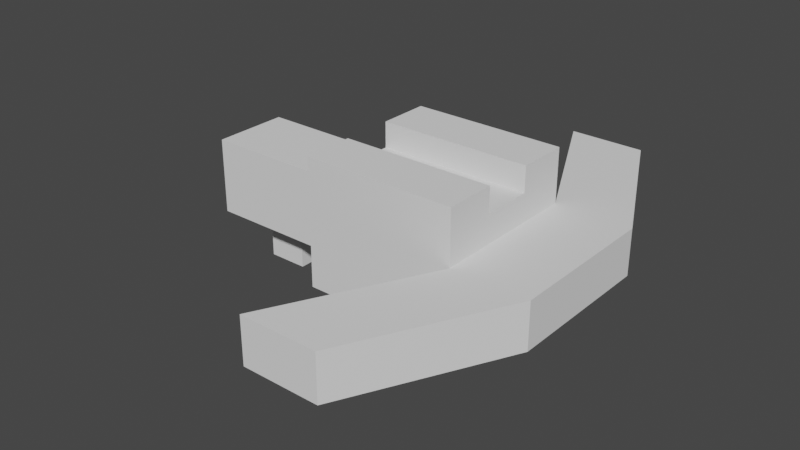 # Source: CrossBow.blend  (saved by Blender 3.6.13; exported with 4.5.12 LTS)
import bpy
from mathutils import Matrix  # noqa: F401  (used for matrix-valued properties, if any)

bpy.ops.wm.read_factory_settings(use_empty=True)
scene = bpy.context.scene
scene.name = 'Scene'

# ---- collections
col_collection = bpy.data.collections.new('Collection'); scene.collection.children.link(col_collection)

# ---- world
world_world = bpy.data.worlds.new('World'); scene.world = world_world
world_world.use_nodes = True; world_world.node_tree.nodes.clear()
_N = world_world.node_tree.nodes; _L = world_world.node_tree.links
n0 = _N.new('ShaderNodeOutputWorld'); n0.name = 'World Output'; n0.location = (300, 300)
n1 = _N.new('ShaderNodeBackground'); n1.name = 'Background'; n1.location = (10, 300)
n1.inputs[0].default_value = (0.05088, 0.05088, 0.05088, 1.0)
_L.new(n1.outputs[0], n0.inputs[0])
n0.is_active_output = True
world_world.color = (0.05088, 0.05088, 0.05088)
world_world.use_sun_shadow = False
world_world.sun_shadow_jitter_overblur = 0.0

# ---- meshes
me_crossbow_1 = bpy.data.meshes.new('CrossBow_1')
me_crossbow_1.from_pydata([(1.0, -1.0, -1.0), (1.0, -1.0, 1.0), (1.0, 1.0, -1.0), (1.0, 1.0, 1.0), (2.0, -1.0, -1.0), (2.0, -1.0, 1.0), (2.0, 1.0, -1.0), (2.0, 1.0, 1.0), (0.0, -3.0, -1.0), (0.0, -3.0, 1.0), (0.0, 3.0, 1.0), (0.0, 3.0, -1.0), (1.0, 3.0, -1.0), (1.0, 3.0, 1.0), (1.0, -3.0, 1.0), (1.0, -3.0, -1.0)], [], [(0, 1, 3, 2), (6, 2, 11, 12), (6, 7, 5, 4), (7, 6, 12, 13), (2, 6, 4, 0), (7, 3, 1, 5), (11, 10, 13, 12), (15, 14, 9, 8), (5, 1, 9, 14), (4, 5, 14, 15), (3, 7, 13, 10), (2, 3, 10, 11), (1, 0, 8, 9), (0, 4, 15, 8)])
_uv = me_crossbow_1.uv_layers.new(name='UVマップ')
_uv.uv.foreach_set('vector', [0.375, 0.0, 0.625, 0.0, 0.625, 0.25, 0.375, 0.25, 0.375, 0.5, 0.125, 0.5, 0.125, 0.5, 0.375, 0.5, 0.375, 0.5, 0.625, 0.5, 0.625, 0.75, 0.375, 0.75, 0.625, 0.5, 0.375, 0.5, 0.375, 0.5, 0.625, 0.5, 0.125, 0.5, 0.375, 0.5, 0.375, 0.75, 0.125, 0.75, 0.625, 0.5, 0.875, 0.5, 0.875, 0.75, 0.625, 0.75, 0.375, 0.25, 0.625, 0.25, 0.625, 0.5, 0.375, 0.5, 0.375, 0.75, 0.625, 0.75, 0.625, 1.0, 0.375, 1.0, 0.625, 0.75, 0.875, 0.75, 0.875, 0.75, 0.625, 0.75, 0.375, 0.75, 0.625, 0.75, 0.625, 0.75, 0.375, 0.75, 0.875, 0.5, 0.625, 0.5, 0.625, 0.5, 0.875, 0.5, 0.375, 0.25, 0.625, 0.25, 0.625, 0.25, 0.375, 0.25, 0.625, 0.0, 0.375, 0.0, 0.375, 0.0, 0.625, 0.0, 0.125, 0.75, 0.375, 0.75, 0.375, 0.75, 0.125, 0.75])
me_crossbow_1.update()
me_crossbow_2 = bpy.data.meshes.new('CrossBow_2')
me_crossbow_2.from_pydata([(-2.067, -0.1, -0.5), (-1.0, -0.5, 0.5), (-2.067, 0.1, -0.5), (-1.0, 0.5, 0.5), (1.0, -1.0, -0.6667), (1.0, -1.0, 1.0), (1.0, 1.0, -0.6667), (1.0, 1.0, 1.0), (-1.0, 1.0, -0.6667), (-1.0, -1.0, -0.6667), (-1.0, -1.0, 1.0), (-1.0, 1.0, 1.0), (-2.6, 0.1, -0.5), (-2.6, -0.1, -0.5), (-3.0, -0.5, 0.5), (-3.0, 0.5, 0.5), (-1.0, -0.3333, 0.6667), (-1.0, 0.3333, 0.6667), (1.0, 0.3333, 0.6667), (1.0, -0.3333, 0.6667), (-1.0, 0.3333, 1.0), (1.0, 0.3333, 1.0), (-1.0, -0.3333, 1.0), (1.0, -0.3333, 1.0), (-1.0, 0.5, -0.5), (-1.0, -0.5, -0.5), (-3.0, 0.5, -0.5), (-3.0, -0.5, -0.5), (-2.067, 0.1, -1.167), (-2.067, -0.1, -1.167), (-2.6, 0.1, -1.167), (-2.6, -0.1, -1.167)], [], [(1, 3, 15, 14), (8, 11, 7, 6), (6, 7, 18, 19, 5, 4), (4, 5, 10, 9), (8, 6, 4, 9), (16, 10, 22), (25, 24, 8, 9), (1, 25, 9, 10), (3, 1, 10, 16, 17, 11), (24, 3, 11, 8), (27, 14, 15, 26), (0, 13, 31, 29), (3, 24, 26, 15), (25, 1, 14, 27), (19, 23, 5), (18, 17, 16, 19), (17, 18, 21, 20), (19, 16, 22, 23), (11, 20, 21, 7), (17, 20, 11), (18, 7, 21), (5, 23, 22, 10), (0, 2, 24, 25), (12, 13, 27, 26), (13, 0, 25, 27), (2, 12, 26, 24), (28, 29, 31, 30), (2, 0, 29, 28), (12, 2, 28, 30), (13, 12, 30, 31)])
_uv = me_crossbow_2.uv_layers.new(name='UVマップ')
_uv.uv.foreach_set('vector', [0.5625, 0.0625, 0.5625, 0.1875, 0.5625, 0.1875, 0.5625, 0.0625, 0.375, 0.25, 0.625, 0.25, 0.625, 0.5, 0.375, 0.5, 0.375, 0.5, 0.625, 0.5, 0.625, 0.5833, 0.625, 0.6667, 0.625, 0.75, 0.375, 0.75, 0.375, 0.75, 0.625, 0.75, 0.625, 1.0, 0.375, 1.0, 0.125, 0.5, 0.375, 0.5, 0.375, 0.75, 0.125, 0.75, 0.875, 0.6667, 0.625, 0.0, 0.875, 0.6667, 0.4375, 0.0625, 0.4375, 0.1875, 0.375, 0.25, 0.375, 0.0, 0.5625, 0.0625, 0.4375, 0.0625, 0.375, 0.0, 0.625, 0.0, 0.5625, 0.1875, 0.5625, 0.0625, 0.625, 0.0, 0.625, 0.08333, 0.625, 0.1667, 0.625, 0.25, 0.4375, 0.1875, 0.5625, 0.1875, 0.625, 0.25, 0.375, 0.25, 0.4375, 0.0625, 0.5625, 0.0625, 0.5625, 0.1875, 0.4375, 0.1875, 0.4375, 0.1125, 0.4375, 0.1125, 0.4375, 0.1125, 0.4375, 0.1125, 0.5625, 0.1875, 0.4375, 0.1875, 0.4375, 0.1875, 0.5625, 0.1875, 0.4375, 0.0625, 0.5625, 0.0625, 0.5625, 0.0625, 0.4375, 0.0625, 0.625, 0.6667, 0.625, 0.6667, 0.625, 0.75, 0.625, 0.5833, 0.875, 0.5833, 0.875, 0.6667, 0.625, 0.6667, 0.875, 0.5833, 0.625, 0.5833, 0.625, 0.5833, 0.875, 0.5833, 0.625, 0.6667, 0.875, 0.6667, 0.875, 0.6667, 0.625, 0.6667, 0.625, 0.25, 0.875, 0.5833, 0.625, 0.5833, 0.625, 0.5, 0.875, 0.5833, 0.875, 0.5833, 0.625, 0.25, 0.625, 0.5833, 0.625, 0.5, 0.625, 0.5833, 0.625, 0.75, 0.625, 0.6667, 0.875, 0.6667, 0.625, 0.0, 0.4375, 0.1125, 0.4375, 0.1375, 0.4375, 0.1875, 0.4375, 0.0625, 0.4375, 0.1375, 0.4375, 0.1125, 0.4375, 0.0625, 0.4375, 0.1875, 0.4375, 0.1125, 0.4375, 0.1125, 0.4375, 0.0625, 0.4375, 0.0625, 0.4375, 0.1375, 0.4375, 0.1375, 0.4375, 0.1875, 0.4375, 0.1875, 0.4375, 0.1375, 0.4375, 0.1125, 0.4375, 0.1125, 0.4375, 0.1375, 0.4375, 0.1375, 0.4375, 0.1125, 0.4375, 0.1125, 0.4375, 0.1375, 0.4375, 0.1375, 0.4375, 0.1375, 0.4375, 0.1375, 0.4375, 0.1375, 0.4375, 0.1125, 0.4375, 0.1375, 0.4375, 0.1375, 0.4375, 0.1125])
me_crossbow_2.update()

# ---- objects
ob_crossbow_1 = bpy.data.objects.new('CrossBow_1', me_crossbow_1)
ob_crossbow_2 = bpy.data.objects.new('CrossBow_2', me_crossbow_2)

# ---- transforms, parenting, visibility, modifiers, constraints
ob_crossbow_1.location = (0.0, 0.0, 0.0)
ob_crossbow_1.scale = (0.3, 0.3, 0.09)
ob_crossbow_2.location = (0.0, 0.0, 0.0)
ob_crossbow_2.scale = (0.3, 0.3, 0.3)

# ---- collection membership
scene.collection.objects.link(ob_crossbow_1)
scene.collection.objects.link(ob_crossbow_2)

# ---- scene / render settings (as saved in the file)
scene.frame_start = 1; scene.frame_end = 250; scene.frame_set(1)
scene.render.engine = 'BLENDER_EEVEE_NEXT'
scene.cycles.sampling_pattern = 'TABULATED_SOBOL'
scene.view_settings.view_transform = 'Filmic'
bpy.context.view_layer.update()

# ---- added for rendering (the .blend has no active camera and no usable light): camera, sun
cam_auto = bpy.data.cameras.new('AutoCamera')
cam_auto.lens = 50.0
cam_auto.sensor_width = 36.0
cam_auto.clip_end = 1000.0
ob_auto_camera = bpy.data.objects.new('AutoCamera', cam_auto)
scene.collection.objects.link(ob_auto_camera)
ob_auto_camera.location = (2.09974, -2.69969, 1.77479)
ob_auto_camera.rotation_euler = (1.09748, -7.21219e-08, 0.694738)
scene.camera = ob_auto_camera
light_auto_sun = bpy.data.lights.new('AutoSun', 'SUN')
light_auto_sun.energy = 3.0
light_auto_sun.angle = 0.0523599
ob_auto_sun = bpy.data.objects.new('AutoSun', light_auto_sun)
scene.collection.objects.link(ob_auto_sun)
ob_auto_sun.rotation_euler = (0.872665, 0.174533, 0.523599)
bpy.context.view_layer.update()
